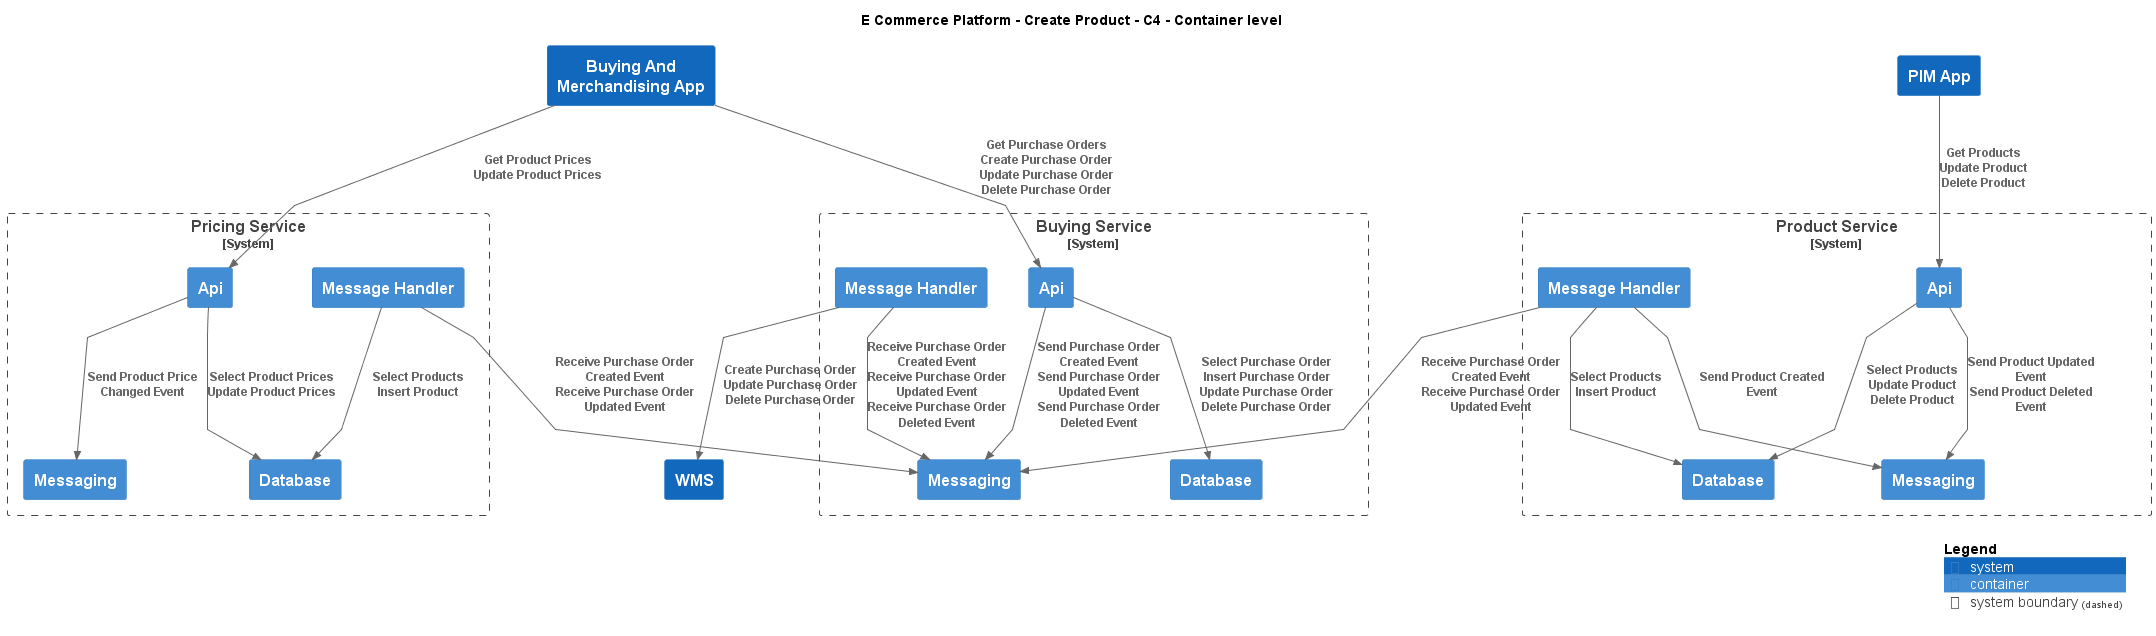

The diagram above was rendered by PlantUML. Its source (embedded in the PNG):
@startuml
!include ..\..\.c4s\C4_Container.puml

AddElementTag("c4interflow:lifecycle:new", $bgColor=green, $fontColor=#ffffff, $borderColor=green, $shadowing="False")
AddElementTag("c4interflow:lifecycle:changed", $bgColor=orange, $fontColor=#ffffff, $borderColor=orange, $shadowing="False")
AddElementTag("c4interflow:lifecycle:removed", $bgColor=red, $fontColor=#ffffff, $borderColor=red, $shadowing="False")

AddRelTag("c4interflow:lifecycle:new", $textColor=green, $lineColor=green)
AddRelTag("c4interflow:lifecycle:changed", $textColor=orange, $lineColor=orange)
AddRelTag("c4interflow:lifecycle:removed", $textColor=red, $lineColor=red)

SHOW_PERSON_PORTRAIT()
LAYOUT_TOP_DOWN()

skinparam linetype polyline

title E Commerce Platform - Create Product - C4 - Container level

System(ECommercePlatform.CreateProduct.BuyingAndMerchandising.SoftwareSystems.BuyingAndMerchandisingApp, "Buying And Merchandising App", "")

System_Boundary(ECommercePlatform.CreateProduct.BuyingAndMerchandising.SoftwareSystems.BuyingService, "Buying Service") {
    Container(ECommercePlatform.CreateProduct.BuyingAndMerchandising.SoftwareSystems.BuyingService.Containers.Api, "Api", "", "")
    Container(ECommercePlatform.CreateProduct.BuyingAndMerchandising.SoftwareSystems.BuyingService.Containers.Database, "Database", "", "")
    Container(ECommercePlatform.CreateProduct.BuyingAndMerchandising.SoftwareSystems.BuyingService.Containers.Messaging, "Messaging", "", "")
    Container(ECommercePlatform.CreateProduct.BuyingAndMerchandising.SoftwareSystems.BuyingService.Containers.MessageHandler, "Message Handler", "", "")
}

System_Boundary(ECommercePlatform.CreateProduct.PriceManagement.SoftwareSystems.PricingService, "Pricing Service") {
    Container(ECommercePlatform.CreateProduct.PriceManagement.SoftwareSystems.PricingService.Containers.Api, "Api", "", "")
    Container(ECommercePlatform.CreateProduct.PriceManagement.SoftwareSystems.PricingService.Containers.Database, "Database", "", "")
    Container(ECommercePlatform.CreateProduct.PriceManagement.SoftwareSystems.PricingService.Containers.Messaging, "Messaging", "", "")
    Container(ECommercePlatform.CreateProduct.PriceManagement.SoftwareSystems.PricingService.Containers.MessageHandler, "Message Handler", "", "")
}
System(ECommercePlatform.CreateProduct.ProductInformationManagement.SoftwareSystems.PIMApp, "PIM App", "")

System_Boundary(ECommercePlatform.CreateProduct.ProductInformationManagement.SoftwareSystems.ProductService, "Product Service") {
    Container(ECommercePlatform.CreateProduct.ProductInformationManagement.SoftwareSystems.ProductService.Containers.Api, "Api", "", "")
    Container(ECommercePlatform.CreateProduct.ProductInformationManagement.SoftwareSystems.ProductService.Containers.Database, "Database", "", "")
    Container(ECommercePlatform.CreateProduct.ProductInformationManagement.SoftwareSystems.ProductService.Containers.Messaging, "Messaging", "", "")
    Container(ECommercePlatform.CreateProduct.ProductInformationManagement.SoftwareSystems.ProductService.Containers.MessageHandler, "Message Handler", "", "")
}
System(ECommercePlatform.Deliver.Fulfilment.SoftwareSystems.WMS, "WMS", "")

Rel(ECommercePlatform.CreateProduct.BuyingAndMerchandising.SoftwareSystems.BuyingAndMerchandisingApp, ECommercePlatform.CreateProduct.BuyingAndMerchandising.SoftwareSystems.BuyingService.Containers.Api, "Get Purchase Orders\nCreate Purchase Order\nUpdate Purchase Order\nDelete Purchase Order")
Rel(ECommercePlatform.CreateProduct.BuyingAndMerchandising.SoftwareSystems.BuyingService.Containers.Api, ECommercePlatform.CreateProduct.BuyingAndMerchandising.SoftwareSystems.BuyingService.Containers.Database, "Select Purchase Order\nInsert Purchase Order\nUpdate Purchase Order\nDelete Purchase Order")
Rel(ECommercePlatform.CreateProduct.BuyingAndMerchandising.SoftwareSystems.BuyingService.Containers.Api, ECommercePlatform.CreateProduct.BuyingAndMerchandising.SoftwareSystems.BuyingService.Containers.Messaging, "Send Purchase Order Created Event\nSend Purchase Order Updated Event\nSend Purchase Order Deleted Event")
Rel(ECommercePlatform.CreateProduct.BuyingAndMerchandising.SoftwareSystems.BuyingAndMerchandisingApp, ECommercePlatform.CreateProduct.PriceManagement.SoftwareSystems.PricingService.Containers.Api, "Get Product Prices\nUpdate Product Prices")
Rel(ECommercePlatform.CreateProduct.PriceManagement.SoftwareSystems.PricingService.Containers.Api, ECommercePlatform.CreateProduct.PriceManagement.SoftwareSystems.PricingService.Containers.Database, "Select Product Prices\nUpdate Product Prices")
Rel(ECommercePlatform.CreateProduct.PriceManagement.SoftwareSystems.PricingService.Containers.Api, ECommercePlatform.CreateProduct.PriceManagement.SoftwareSystems.PricingService.Containers.Messaging, "Send Product Price Changed Event")
Rel(ECommercePlatform.CreateProduct.ProductInformationManagement.SoftwareSystems.PIMApp, ECommercePlatform.CreateProduct.ProductInformationManagement.SoftwareSystems.ProductService.Containers.Api, "Get Products\nUpdate Product\nDelete Product")
Rel(ECommercePlatform.CreateProduct.ProductInformationManagement.SoftwareSystems.ProductService.Containers.Api, ECommercePlatform.CreateProduct.ProductInformationManagement.SoftwareSystems.ProductService.Containers.Database, "Select Products\nUpdate Product\nDelete Product")
Rel(ECommercePlatform.CreateProduct.ProductInformationManagement.SoftwareSystems.ProductService.Containers.Api, ECommercePlatform.CreateProduct.ProductInformationManagement.SoftwareSystems.ProductService.Containers.Messaging, "Send Product Updated Event\nSend Product Deleted Event")
Rel(ECommercePlatform.CreateProduct.BuyingAndMerchandising.SoftwareSystems.BuyingService.Containers.MessageHandler, ECommercePlatform.CreateProduct.BuyingAndMerchandising.SoftwareSystems.BuyingService.Containers.Messaging, "Receive Purchase Order Created Event\nReceive Purchase Order Updated Event\nReceive Purchase Order Deleted Event")
Rel(ECommercePlatform.CreateProduct.BuyingAndMerchandising.SoftwareSystems.BuyingService.Containers.MessageHandler, ECommercePlatform.Deliver.Fulfilment.SoftwareSystems.WMS, "Create Purchase Order\nUpdate Purchase Order\nDelete Purchase Order")
Rel(ECommercePlatform.CreateProduct.ProductInformationManagement.SoftwareSystems.ProductService.Containers.MessageHandler, ECommercePlatform.CreateProduct.BuyingAndMerchandising.SoftwareSystems.BuyingService.Containers.Messaging, "Receive Purchase Order Created Event\nReceive Purchase Order Updated Event")
Rel(ECommercePlatform.CreateProduct.ProductInformationManagement.SoftwareSystems.ProductService.Containers.MessageHandler, ECommercePlatform.CreateProduct.ProductInformationManagement.SoftwareSystems.ProductService.Containers.Database, "Select Products\nInsert Product")
Rel(ECommercePlatform.CreateProduct.ProductInformationManagement.SoftwareSystems.ProductService.Containers.MessageHandler, ECommercePlatform.CreateProduct.ProductInformationManagement.SoftwareSystems.ProductService.Containers.Messaging, "Send Product Created Event")
Rel(ECommercePlatform.CreateProduct.PriceManagement.SoftwareSystems.PricingService.Containers.MessageHandler, ECommercePlatform.CreateProduct.BuyingAndMerchandising.SoftwareSystems.BuyingService.Containers.Messaging, "Receive Purchase Order Created Event\nReceive Purchase Order Updated Event")
Rel(ECommercePlatform.CreateProduct.PriceManagement.SoftwareSystems.PricingService.Containers.MessageHandler, ECommercePlatform.CreateProduct.PriceManagement.SoftwareSystems.PricingService.Containers.Database, "Select Products\nInsert Product")


SHOW_LEGEND()
@enduml